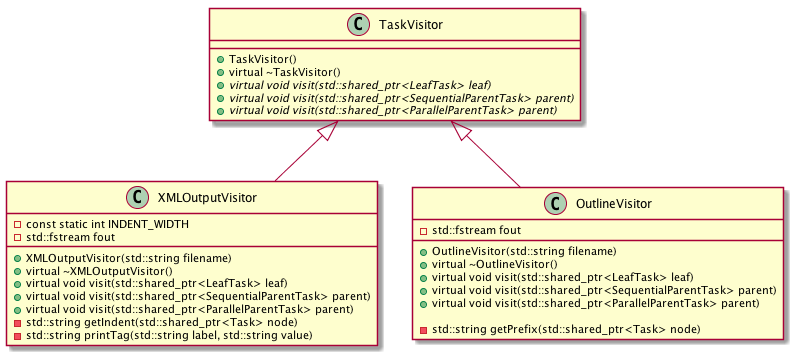

The diagram above was rendered by PlantUML. Its source (embedded in the PNG):
@startuml

class TaskVisitor {
    + TaskVisitor()
    + virtual ~TaskVisitor()
    + {abstract} virtual void visit(std::shared_ptr<LeafTask> leaf)
    + {abstract} virtual void visit(std::shared_ptr<SequentialParentTask> parent)
    + {abstract} virtual void visit(std::shared_ptr<ParallelParentTask> parent)
}
TaskVisitor <|-- XMLOutputVisitor
TaskVisitor <|-- OutlineVisitor

class XMLOutputVisitor {
    + XMLOutputVisitor(std::string filename)
    + virtual ~XMLOutputVisitor()
    + virtual void visit(std::shared_ptr<LeafTask> leaf)
    + virtual void visit(std::shared_ptr<SequentialParentTask> parent)
    + virtual void visit(std::shared_ptr<ParallelParentTask> parent)

    - const static int INDENT_WIDTH
    - std::string getIndent(std::shared_ptr<Task> node)
    - std::string printTag(std::string label, std::string value)
    - std::fstream fout
}

class OutlineVisitor {
    + OutlineVisitor(std::string filename)
    + virtual ~OutlineVisitor()
    + virtual void visit(std::shared_ptr<LeafTask> leaf)
    + virtual void visit(std::shared_ptr<SequentialParentTask> parent)
    + virtual void visit(std::shared_ptr<ParallelParentTask> parent)

    - std::string getPrefix(std::shared_ptr<Task> node)
    - std::fstream fout
}

@enduml